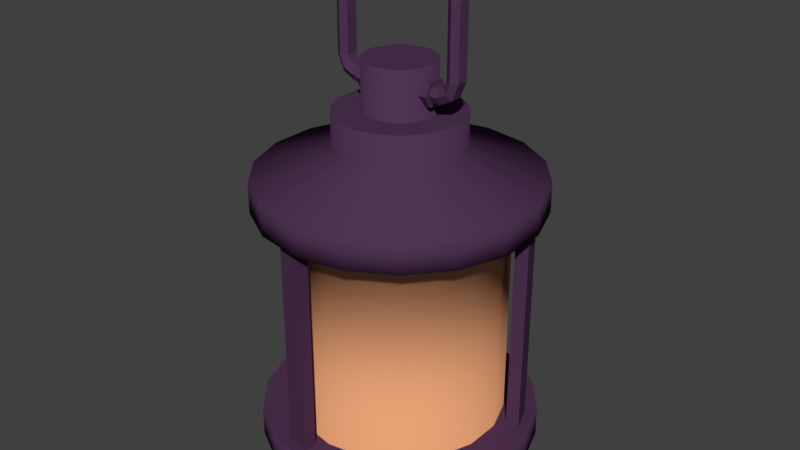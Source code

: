 # Source: Lantern.blend  (saved by Blender 2.77.0; exported with 4.5.12 LTS)
import bpy
from mathutils import Matrix  # noqa: F401  (used for matrix-valued properties, if any)

bpy.ops.wm.read_factory_settings(use_empty=True)
scene = bpy.context.scene
scene.name = 'Scene'

# ---- collections
col_collection_1 = bpy.data.collections.new('Collection 1'); scene.collection.children.link(col_collection_1)
col_collection_5 = bpy.data.collections.new('Collection 5'); scene.collection.children.link(col_collection_5)

# ---- materials (node trees are filled in below, after node groups)
mat_mat_obj_lantern = bpy.data.materials.new('Mat_Obj_Lantern')
mat_mat_obj_lantern.alpha_threshold = 0.0
mat_mat_obj_lantern.use_transparent_shadow = False
mat_mat_obj_lantern.diffuse_color = (0.07941, 0.03427, 0.08714, 1.0)
mat_mat_obj_lantern.roughness = 0.5
mat_mat_obj_lantern.specular_intensity = 0.0
mat_mat_obj_lantern_light = bpy.data.materials.new('Mat_Obj_Lantern_Light')
mat_mat_obj_lantern_light.alpha_threshold = 0.0
mat_mat_obj_lantern_light.use_transparent_shadow = False
mat_mat_obj_lantern_light.diffuse_color = (0.8, 0.3615, 0.1766, 1.0)
mat_mat_obj_lantern_light.roughness = 0.5
mat_mat_obj_lantern_light.specular_intensity = 0.0

# ---- material node trees

# ---- world
world_world = bpy.data.worlds.new('World'); scene.world = world_world
world_world.color = (0.05088, 0.05088, 0.05088)
world_world.use_sun_shadow = False
world_world.sun_shadow_jitter_overblur = 0.0
world_world.cycles.sampling_method = 'MANUAL'

# ---- meshes
me_cylinder_001 = bpy.data.meshes.new('Cylinder.001')
me_cylinder_001.from_pydata([(0.1874, 0.05774, -0.4146), (0.1874, -0.05774, -0.4146), (-0.1874, -0.05774, -0.4146), (-0.1874, 0.05774, -0.4146), (-0.1874, 0.05774, -0.2514), (-0.1874, -0.05774, -0.2514), (0.1874, -0.05774, -0.2514), (0.1874, 0.05774, -0.2514), (0.1874, 0.1052, -0.333), (0.1874, -0.1052, -0.333), (-0.1874, -0.1052, -0.333), (-0.1874, 0.1052, -0.333), (0.2897, -0.04186, -0.387), (0.2897, 0.04186, -0.387), (-0.2897, 0.04186, -0.387), (-0.2897, -0.04186, -0.387), (0.2897, -0.04186, -0.2791), (0.2897, 0.04186, -0.2791), (-0.2897, 0.04186, -0.2791), (-0.2897, -0.04186, -0.2791), (0.2897, 0.07327, -0.333), (0.2897, -0.07327, -0.333), (-0.2897, -0.07327, -0.333), (-0.2897, 0.07327, -0.333), (0.2897, -0.05774, -0.4146), (0.2897, 0.05774, -0.4146), (-0.2897, 0.05774, -0.4146), (-0.2897, -0.05774, -0.4146), (0.2897, -0.05774, -0.2514), (0.2897, 0.05774, -0.2514), (-0.2897, 0.05774, -0.2514), (-0.2897, -0.05774, -0.2514), (0.2897, 0.1052, -0.333), (0.2897, -0.1052, -0.333), (-0.2897, -0.1052, -0.333), (-0.2897, 0.1052, -0.333), (0.3464, 0.07327, -0.333), (0.3464, -0.07327, -0.333), (-0.3464, -0.07327, -0.333), (-0.3464, 0.07327, -0.333), (0.3464, -0.04186, -0.387), (0.3464, 0.04186, -0.387), (-0.3464, 0.04186, -0.387), (-0.3464, -0.04186, -0.387), (0.3464, -0.04186, -0.2791), (0.3464, 0.04186, -0.2791), (-0.3464, 0.04186, -0.2791), (-0.3464, -0.04186, -0.2791), (0.4133, 0.07327, -0.3002), (0.4133, -0.07327, -0.3002), (-0.4133, -0.07327, -0.3002), (-0.4133, 0.07327, -0.3002), (0.4452, -0.04186, -0.3384), (0.4452, 0.04186, -0.3384), (-0.4452, 0.04186, -0.3384), (-0.4452, -0.04186, -0.3384), (0.3813, -0.04186, -0.2621), (0.3813, 0.04186, -0.2621), (-0.3813, 0.04186, -0.2621), (-0.3813, -0.04186, -0.2621), (0.4467, 0.07327, -0.2219), (0.4467, -0.07327, -0.2219), (-0.4467, -0.07327, -0.2219), (-0.4467, 0.07327, -0.2219), (0.4919, -0.04186, -0.2219), (0.4919, 0.04186, -0.2219), (-0.4919, 0.04186, -0.2219), (-0.4919, -0.04186, -0.2219), (0.4016, -0.04186, -0.2219), (0.4016, 0.04186, -0.2219), (-0.4016, 0.04186, -0.2219), (-0.4016, -0.04186, -0.2219), (0.4467, 0.07327, 0.2885), (0.4467, -0.07327, 0.2885), (-0.4467, -0.07327, 0.2885), (-0.4467, 0.07327, 0.2885), (0.4919, -0.04186, 0.2885), (0.4919, 0.04186, 0.2885), (-0.4919, 0.04186, 0.2885), (-0.4919, -0.04186, 0.2885), (0.4016, -0.04186, 0.2885), (0.4016, 0.04186, 0.2885), (-0.4016, 0.04186, 0.2885), (-0.4016, -0.04186, 0.2885), (0.2751, -0.07327, 0.3996), (0.2751, 0.07327, 0.3996), (-0.2751, 0.07327, 0.3996), (-0.2751, -0.07327, 0.3996), (0.2751, 0.04186, 0.4536), (0.2751, -0.04186, 0.4536), (-0.2751, -0.04186, 0.4536), (-0.2751, 0.04186, 0.4536), (0.2751, 0.04186, 0.3457), (0.2751, -0.04186, 0.3457), (-0.2751, -0.04186, 0.3457), (-0.2751, 0.04186, 0.3457), (0.4133, -0.07327, 0.3668), (0.4133, 0.07327, 0.3668), (-0.4133, 0.07327, 0.3668), (-0.4133, -0.07327, 0.3668), (0.4452, 0.04186, 0.405), (0.4452, -0.04186, 0.405), (-0.4452, -0.04186, 0.405), (-0.4452, 0.04186, 0.405), (0.3813, 0.04186, 0.3287), (0.3813, -0.04186, 0.3287), (-0.3813, -0.04186, 0.3287), (-0.3813, 0.04186, 0.3287), (0.3464, 0.04186, 0.4536), (0.3464, -0.04186, 0.4536), (-0.3464, -0.04186, 0.4536), (-0.3464, 0.04186, 0.4536), (0.3464, 0.04186, 0.3457), (0.3464, -0.04186, 0.3457), (-0.3464, -0.04186, 0.3457), (-0.3464, 0.04186, 0.3457), (0.3464, -0.07327, 0.3996), (0.3464, 0.07327, 0.3996), (-0.3464, 0.07327, 0.3996), (-0.3464, -0.07327, 0.3996), (0.2751, 0.07116, 0.3079), (-0.2751, 0.07116, 0.3079), (0.2751, 0.07116, 0.4914), (-0.2751, 0.07116, 0.4914), (0.2751, 0.1246, 0.3996), (-0.2751, 0.1246, 0.3996), (0.2751, -0.07116, 0.3079), (-0.2751, -0.07116, 0.3079), (0.2751, -0.07116, 0.4914), (-0.2751, -0.07116, 0.4914), (0.2751, -0.1246, 0.3996), (-0.2751, -0.1246, 0.3996)], [], [(18, 23, 39, 46), (13, 20, 36, 41), (23, 14, 42, 39), (12, 13, 41, 40), (8, 7, 29, 32), (9, 1, 24, 33), (4, 11, 35, 30), (7, 6, 28, 29), (6, 9, 33, 28), (2, 10, 34, 27), (5, 4, 30, 31), (1, 0, 25, 24), (11, 3, 26, 35), (0, 8, 32, 25), (10, 5, 31, 34), (3, 2, 27, 26), (13, 12, 24, 25), (15, 14, 26, 27), (16, 17, 29, 28), (18, 19, 31, 30), (20, 13, 25, 32), (12, 21, 33, 24), (22, 15, 27, 34), (14, 23, 35, 26), (17, 20, 32, 29), (21, 16, 28, 33), (19, 22, 34, 31), (23, 18, 30, 35), (44, 37, 49, 56), (45, 44, 56, 57), (37, 40, 52, 49), (36, 45, 57, 48), (14, 15, 43, 42), (20, 17, 45, 36), (21, 12, 40, 37), (17, 16, 44, 45), (16, 21, 37, 44), (15, 22, 38, 43), (19, 18, 46, 47), (22, 19, 47, 38), (57, 56, 68, 69), (49, 52, 64, 61), (48, 57, 69, 60), (54, 55, 67, 66), (43, 38, 50, 55), (47, 46, 58, 59), (38, 47, 59, 50), (40, 41, 53, 52), (39, 42, 54, 51), (41, 36, 48, 53), (46, 39, 51, 58), (42, 43, 55, 54), (61, 64, 76, 73), (60, 69, 81, 72), (66, 67, 79, 78), (70, 63, 75, 82), (56, 49, 61, 68), (55, 50, 62, 67), (59, 58, 70, 71), (50, 59, 71, 62), (52, 53, 65, 64), (51, 54, 66, 63), (53, 48, 60, 65), (58, 51, 63, 70), (95, 86, 125, 121), (94, 95, 121, 127), (69, 68, 80, 81), (68, 61, 73, 80), (67, 62, 74, 79), (71, 70, 82, 83), (62, 71, 83, 74), (64, 65, 77, 76), (63, 66, 78, 75), (65, 60, 72, 77), (112, 117, 97, 104), (113, 112, 104, 105), (117, 108, 100, 97), (116, 113, 105, 96), (105, 104, 81, 80), (97, 100, 77, 72), (96, 105, 80, 73), (102, 103, 78, 79), (111, 118, 98, 103), (115, 114, 106, 107), (118, 115, 107, 98), (108, 109, 101, 100), (119, 110, 102, 99), (109, 116, 96, 101), (114, 119, 99, 106), (110, 111, 103, 102), (104, 97, 72, 81), (103, 98, 75, 78), (107, 106, 83, 82), (98, 107, 82, 75), (100, 101, 76, 77), (99, 102, 79, 74), (101, 96, 73, 76), (106, 99, 74, 83), (86, 91, 123, 125), (85, 92, 120, 124), (92, 93, 126, 120), (88, 85, 124, 122), (88, 89, 109, 108), (90, 91, 111, 110), (93, 92, 112, 113), (95, 94, 114, 115), (89, 84, 116, 109), (85, 88, 108, 117), (91, 86, 118, 111), (87, 90, 110, 119), (84, 93, 113, 116), (92, 85, 117, 112), (86, 95, 115, 118), (94, 87, 119, 114), (124, 120, 121, 125), (122, 124, 125, 123), (120, 126, 127, 121), (122, 123, 129, 128), (128, 129, 131, 130), (130, 131, 127, 126), (89, 88, 122, 128), (90, 87, 131, 129), (84, 89, 128, 130), (87, 94, 127, 131), (91, 90, 129, 123), (93, 84, 130, 126)])
me_cylinder_001.materials.append(mat_mat_obj_lantern)
me_cylinder_001.use_remesh_preserve_volume = False
me_cylinder_001.use_remesh_preserve_attributes = False
me_cylinder_001.use_mirror_vertex_groups = False
me_cylinder_001.update()
me_cylinder = bpy.data.meshes.new('Cylinder')
me_cylinder.from_pydata([(0.0, 1.0, -0.7831), (0.0, 1.0, 0.7831), (0.342, 0.9397, -0.7831), (0.342, 0.9397, 0.7831), (0.6428, 0.766, -0.7831), (0.6428, 0.766, 0.7831), (0.8279, 0.3952, -0.7831), (0.8279, 0.3952, 0.7831), (0.8882, 0.2294, -0.7831), (0.8882, 0.2294, 0.7831), (0.9848, -0.1736, -0.7831), (0.9848, -0.1736, 0.7831), (0.866, -0.5, -0.7831), (0.866, -0.5, 0.7831), (0.6428, -0.766, -0.7831), (0.6428, -0.766, 0.7831), (0.342, -0.9397, -0.7831), (0.342, -0.9397, 0.7831), (-0.07172, -0.9145, -0.7831), (-0.07172, -0.9145, 0.7831), (-0.2454, -0.8839, -0.7831), (-0.2454, -0.8839, 0.7831), (-0.6428, -0.766, -0.7831), (-0.6428, -0.766, 0.7831), (-0.866, -0.5, -0.7831), (-0.866, -0.5, 0.7831), (-0.9848, -0.1736, -0.7831), (-0.9848, -0.1736, 0.7831), (-0.9848, 0.1736, -0.7831), (-0.9848, 0.1736, 0.7831), (-0.7561, 0.5194, -0.7831), (-0.7561, 0.5194, 0.7831), (-0.6428, 0.6545, -0.7831), (-0.6428, 0.6545, 0.7831), (-0.342, 0.9397, -0.7831), (-0.342, 0.9397, 0.7831), (3.109e-08, 0.424, -1.229), (0.145, 0.3984, -1.229), (0.1547, 0.4249, 1.202), (9.533e-08, 0.4522, 1.202), (0.2725, 0.3248, -1.229), (0.2907, 0.3464, 1.202), (0.3672, 0.212, -1.229), (0.3916, 0.2261, 1.202), (0.4175, 0.07363, -1.229), (0.4453, 0.07852, 1.202), (0.4175, -0.07363, -1.229), (0.4453, -0.07852, 1.202), (0.3672, -0.212, -1.229), (0.3916, -0.2261, 1.202), (0.2725, -0.3248, -1.229), (0.2907, -0.3464, 1.202), (0.145, -0.3984, -1.229), (0.1547, -0.4249, 1.202), (6.446e-08, -0.424, -1.229), (9.712e-08, -0.4522, 1.202), (-0.145, -0.3984, -1.229), (-0.1547, -0.4249, 1.202), (-0.2725, -0.3248, -1.229), (-0.2907, -0.3464, 1.202), (-0.3672, -0.212, -1.229), (-0.3916, -0.2261, 1.202), (-0.4175, -0.07363, -1.229), (-0.4453, -0.07852, 1.202), (-0.4175, 0.07363, -1.229), (-0.4453, 0.07852, 1.202), (-0.3672, 0.212, -1.229), (-0.3916, 0.2261, 1.202), (-0.2725, 0.3248, -1.229), (-0.2907, 0.3464, 1.202), (-0.145, 0.3984, -1.229), (-0.1547, 0.4249, 1.202), (-3.603e-09, 0.7582, -0.7831), (-3.603e-09, 0.7582, 0.7831), (0.2593, 0.7125, 0.7831), (0.2593, 0.7125, -0.7831), (0.4874, 0.5808, 0.7831), (0.4874, 0.5808, -0.7831), (0.7446, 0.3471, 0.7831), (0.7446, 0.3471, -0.7831), (0.7935, 0.2127, 0.7831), (0.7935, 0.2127, -0.7831), (0.7467, -0.1317, 0.7831), (0.7467, -0.1317, -0.7831), (0.6566, -0.3791, 0.7831), (0.6566, -0.3791, -0.7831), (0.4874, -0.5808, 0.7831), (0.4874, -0.5808, -0.7831), (0.2593, -0.7125, 0.7831), (0.2593, -0.7125, -0.7831), (-0.07172, -0.8184, 0.7831), (-0.07172, -0.8184, -0.7831), (-0.2125, -0.7936, 0.7831), (-0.2125, -0.7936, -0.7831), (-0.4874, -0.5808, 0.7831), (-0.4874, -0.5808, -0.7831), (-0.6566, -0.3791, 0.7831), (-0.6566, -0.3791, -0.7831), (-0.7467, -0.1317, 0.7831), (-0.7467, -0.1317, -0.7831), (-0.7467, 0.1317, 0.7831), (-0.7467, 0.1317, -0.7831), (-0.6729, 0.4713, 0.7831), (-0.6729, 0.4713, -0.7831), (-0.581, 0.5808, 0.7831), (-0.581, 0.5808, -0.7831), (-0.2593, 0.7125, 0.7831), (-0.2593, 0.7125, -0.7831), (0.342, 0.9397, 1.0), (0.0, 1.0, 1.0), (0.6428, 0.766, 1.0), (0.866, 0.5, 1.0), (0.9848, 0.1736, 1.0), (0.9848, -0.1736, 1.0), (0.866, -0.5, 1.0), (0.6428, -0.766, 1.0), (0.342, -0.9397, 1.0), (1.51e-07, -1.0, 1.0), (-0.342, -0.9397, 1.0), (-0.6428, -0.766, 1.0), (-0.866, -0.5, 1.0), (-0.9848, -0.1736, 1.0), (-0.9848, 0.1736, 1.0), (-0.866, 0.5, 1.0), (-0.6428, 0.766, 1.0), (-0.342, 0.9397, 1.0), (0.1633, -0.1947, 1.444), (-0.1633, 0.1947, 1.444), (0.3916, -0.2261, 1.444), (-0.1547, 0.4249, 1.444), (0.08691, -0.2388, 1.444), (-0.2201, 0.1271, 1.444), (8.663e-08, -0.2541, 1.444), (-0.4453, 0.07852, 1.444), (-0.1547, -0.4249, 1.444), (-0.4453, -0.07852, 1.444), (0.4453, -0.07852, 1.444), (1.043e-07, 0.2541, 1.444), (0.08691, 0.2388, 1.444), (0.4453, 0.07852, 1.444), (0.1633, 0.1947, 1.444), (0.2201, 0.1271, 1.444), (-0.1633, -0.1947, 1.444), (-0.2201, -0.1271, 1.444), (0.1547, 0.4249, 1.444), (9.533e-08, 0.4522, 1.444), (0.2907, 0.3464, 1.444), (0.3916, 0.2261, 1.444), (0.2503, 0.04413, 1.444), (0.2503, -0.04413, 1.444), (0.2201, -0.1271, 1.444), (0.2907, -0.3464, 1.444), (0.1547, -0.4249, 1.444), (9.712e-08, -0.4522, 1.444), (-0.08691, -0.2388, 1.444), (-0.2907, -0.3464, 1.444), (-0.3916, -0.2261, 1.444), (-0.2503, -0.04413, 1.444), (-0.2503, 0.04413, 1.444), (-0.3916, 0.2261, 1.444), (-0.2907, 0.3464, 1.444), (-0.08691, 0.2388, 1.444), (0.1633, -0.1947, 1.792), (-0.1633, 0.1947, 1.792), (0.2201, -0.1271, 1.792), (-0.08691, 0.2388, 1.792), (0.08691, -0.2388, 1.792), (-0.2201, 0.1271, 1.792), (8.663e-08, -0.2541, 1.792), (-0.2503, 0.04413, 1.792), (-0.08691, -0.2388, 1.792), (-0.2503, -0.04413, 1.792), (0.2503, -0.04413, 1.792), (1.043e-07, 0.2541, 1.792), (0.08691, 0.2388, 1.792), (0.2503, 0.04413, 1.792), (0.1633, 0.1947, 1.792), (0.2201, 0.1271, 1.792), (-0.1633, -0.1947, 1.792), (-0.2201, -0.1271, 1.792), (0.0, 1.0, -1.0), (0.342, 0.9397, -1.0), (0.6428, 0.766, -1.0), (0.866, 0.5, -1.0), (0.9848, 0.1736, -1.0), (0.9848, -0.1736, -1.0), (0.866, -0.5, -1.0), (0.6428, -0.766, -1.0), (0.342, -0.9397, -1.0), (1.51e-07, -1.0, -1.0), (-0.342, -0.9397, -1.0), (-0.6428, -0.766, -1.0), (-0.866, -0.5, -1.0), (-0.9848, -0.1736, -1.0), (-0.9848, 0.1736, -1.0), (-0.866, 0.5, -1.0), (-0.6428, 0.766, -1.0), (-0.342, 0.9397, -1.0), (0.7467, 0.1317, 0.7831), (0.9848, 0.1736, 0.7831), (0.866, 0.5, -0.7831), (0.9848, 0.1736, -0.7831), (0.866, 0.5, 0.7831), (1.51e-07, -1.0, -0.7831), (-0.342, -0.9397, -0.7831), (-0.342, -0.9397, 0.7831), (1.51e-07, -1.0, 0.7831), (-0.866, 0.5, -0.7831), (-0.6428, 0.766, -0.7831), (-0.6428, 0.766, 0.7831), (-0.866, 0.5, 0.7831), (0.6566, 0.3791, -0.7831), (0.7467, 0.1317, -0.7831), (0.6566, 0.3791, 0.7831), (1.109e-07, -0.7582, -0.7831), (-0.2593, -0.7125, -0.7831), (-0.2593, -0.7125, 0.7831), (1.109e-07, -0.7582, 0.7831), (-0.6566, 0.3791, -0.7831), (-0.4874, 0.5808, -0.7831), (-0.4874, 0.5808, 0.7831), (-0.6566, 0.3791, 0.7831)], [], [(203, 16, 89, 214), (29, 210, 221, 100), (4, 2, 75, 77), (15, 17, 88, 86), (207, 28, 101, 218), (1, 3, 74, 73), (16, 14, 87, 89), (27, 29, 100, 98), (2, 0, 72, 75), (13, 15, 86, 84), (28, 26, 99, 101), (14, 12, 85, 87), (25, 27, 98, 96), (11, 13, 84, 82), (26, 24, 97, 99), (12, 10, 83, 85), (54, 56, 62, 64), (23, 25, 96, 94), (199, 11, 82, 198), (56, 58, 60, 62), (52, 54, 64, 66), (50, 52, 66, 68), (48, 50, 68, 70), (46, 48, 70, 36), (36, 37, 44, 46), (37, 40, 42, 44), (43, 41, 146, 147), (57, 55, 153, 134), (71, 69, 160, 129), (41, 38, 144, 146), (55, 53, 152, 153), (69, 67, 159, 160), (38, 39, 145, 144), (53, 51, 151, 152), (0, 2, 181, 180), (3, 1, 109, 108), (2, 4, 182, 181), (5, 3, 108, 110), (4, 200, 183, 182), (202, 5, 110, 111), (200, 201, 184, 183), (199, 202, 111, 112), (201, 10, 185, 184), (11, 199, 112, 113), (10, 12, 186, 185), (13, 11, 113, 114), (12, 14, 187, 186), (15, 13, 114, 115), (14, 16, 188, 187), (17, 15, 115, 116), (16, 203, 189, 188), (206, 17, 116, 117), (203, 204, 190, 189), (205, 206, 117, 118), (204, 22, 191, 190), (23, 205, 118, 119), (22, 24, 192, 191), (25, 23, 119, 120), (24, 26, 193, 192), (27, 25, 120, 121), (26, 28, 194, 193), (29, 27, 121, 122), (28, 207, 195, 194), (210, 29, 122, 123), (207, 208, 196, 195), (209, 210, 123, 124), (208, 34, 197, 196), (35, 209, 124, 125), (34, 0, 180, 197), (1, 35, 125, 109), (72, 73, 74, 75), (75, 74, 76, 77), (77, 76, 213, 211), (211, 213, 198, 212), (212, 198, 82, 83), (83, 82, 84, 85), (85, 84, 86, 87), (87, 86, 88, 89), (89, 88, 217, 214), (214, 217, 216, 215), (215, 216, 94, 95), (95, 94, 96, 97), (97, 96, 98, 99), (99, 98, 100, 101), (101, 100, 221, 218), (218, 221, 220, 219), (219, 220, 106, 107), (107, 106, 73, 72), (3, 5, 76, 74), (9, 80, 81, 8), (17, 206, 217, 88), (200, 4, 77, 211), (79, 81, 80, 78), (18, 19, 21, 20), (5, 202, 213, 76), (34, 208, 219, 107), (91, 90, 19, 18), (93, 20, 21, 92), (209, 35, 106, 220), (22, 204, 215, 95), (91, 93, 92, 90), (0, 34, 107, 72), (205, 23, 94, 216), (10, 201, 212, 83), (35, 1, 73, 106), (24, 22, 95, 97), (39, 38, 108, 109), (38, 41, 110, 108), (41, 43, 111, 110), (43, 45, 112, 111), (45, 47, 113, 112), (47, 49, 114, 113), (49, 51, 115, 114), (51, 53, 116, 115), (53, 55, 117, 116), (55, 57, 118, 117), (57, 59, 119, 118), (59, 61, 120, 119), (61, 63, 121, 120), (63, 65, 122, 121), (65, 67, 123, 122), (67, 69, 124, 123), (69, 71, 125, 124), (71, 39, 109, 125), (157, 143, 179, 171), (149, 148, 175, 172), (143, 142, 178, 179), (148, 141, 177, 175), (142, 154, 170, 178), (137, 161, 165, 173), (141, 140, 176, 177), (154, 132, 168, 170), (39, 71, 129, 145), (59, 57, 134, 155), (45, 43, 147, 139), (61, 59, 155, 156), (47, 45, 139, 136), (63, 61, 156, 135), (49, 47, 136, 128), (65, 63, 135, 133), (51, 49, 128, 151), (67, 65, 133, 159), (137, 138, 144, 145), (138, 140, 146, 144), (140, 141, 147, 146), (141, 148, 139, 147), (148, 149, 136, 139), (149, 150, 128, 136), (150, 126, 151, 128), (126, 130, 152, 151), (130, 132, 153, 152), (132, 154, 134, 153), (154, 142, 155, 134), (142, 143, 156, 155), (143, 157, 135, 156), (157, 158, 133, 135), (158, 131, 159, 133), (131, 127, 160, 159), (127, 161, 129, 160), (161, 137, 145, 129), (162, 164, 165, 163), (166, 162, 163, 167), (168, 166, 167, 169), (170, 168, 169, 171), (178, 170, 171, 179), (164, 172, 173, 165), (174, 173, 172, 175), (176, 174, 175, 177), (150, 149, 172, 164), (158, 157, 171, 169), (126, 150, 164, 162), (131, 158, 169, 167), (130, 126, 162, 166), (138, 137, 173, 174), (127, 131, 167, 163), (132, 130, 166, 168), (140, 138, 174, 176), (161, 127, 163, 165), (37, 36, 180, 181), (40, 37, 181, 182), (42, 40, 182, 183), (44, 42, 183, 184), (46, 44, 184, 185), (48, 46, 185, 186), (50, 48, 186, 187), (52, 50, 187, 188), (54, 52, 188, 189), (56, 54, 189, 190), (58, 56, 190, 191), (60, 58, 191, 192), (62, 60, 192, 193), (64, 62, 193, 194), (66, 64, 194, 195), (68, 66, 195, 196), (70, 68, 196, 197), (36, 70, 197, 180), (80, 9, 199, 198), (6, 8, 201, 200), (9, 7, 202, 199), (18, 20, 204, 203), (21, 19, 206, 205), (30, 32, 208, 207), (33, 31, 210, 209), (81, 79, 211, 212), (78, 80, 198, 213), (93, 91, 214, 215), (90, 92, 216, 217), (105, 103, 218, 219), (102, 104, 220, 221), (103, 30, 207, 218), (31, 102, 221, 210), (91, 18, 203, 214), (32, 105, 219, 208), (19, 90, 217, 206), (79, 6, 200, 211), (104, 33, 209, 220), (20, 93, 215, 204), (7, 78, 213, 202), (92, 21, 205, 216), (8, 81, 212, 201), (79, 78, 7, 6), (6, 7, 9, 8), (103, 105, 104, 102), (105, 32, 33, 104), (103, 102, 31, 30), (30, 31, 33, 32)])
me_cylinder.polygons.foreach_set('use_smooth', [0, 0, 0, 0, 0, 0, 0, 0, 0, 0, 0, 0, 0, 0, 0, 0, 0, 0, 0, 0, 0, 0, 0, 0, 0, 0, 1, 1, 1, 1, 1, 1, 1, 1, 1, 1, 1, 1, 1, 1, 1, 1, 1, 1, 1, 1, 1, 1, 1, 1, 1, 1, 1, 1, 1, 1, 1, 1, 1, 1, 1, 1, 1, 1, 1, 1, 1, 1, 1, 1, 1, 1, 1, 1, 1, 1, 1, 1, 1, 1, 1, 1, 1, 1, 1, 1, 1, 1, 0, 0, 0, 0, 0, 0, 0, 0, 0, 0, 0, 0, 0, 0, 0, 0, 0, 0, 1, 1, 1, 1, 1, 1, 1, 1, 1, 1, 1, 1, 1, 1, 1, 1, 1, 1, 1, 1, 1, 1, 1, 1, 1, 1, 1, 1, 1, 1, 1, 1, 1, 1, 1, 1, 0, 0, 0, 0, 0, 0, 0, 0, 0, 0, 0, 0, 0, 0, 0, 0, 0, 0, 0, 0, 0, 0, 0, 0, 0, 0, 1, 1, 1, 1, 1, 1, 1, 1, 1, 1, 1, 1, 1, 1, 1, 1, 1, 1, 1, 1, 1, 1, 1, 1, 1, 1, 1, 1, 0, 0, 0, 0, 0, 0, 0, 0, 0, 0, 0, 0, 0, 0, 0, 0, 0, 0, 0, 0, 0, 0, 0, 0, 0, 0, 0, 0, 0, 0])
me_cylinder.polygons.foreach_set('material_index', [0, 0, 0, 0, 0, 0, 0, 0, 0, 0, 0, 0, 0, 0, 0, 0, 0, 0, 0, 0, 0, 0, 0, 0, 0, 0, 0, 0, 0, 0, 0, 0, 0, 0, 0, 0, 0, 0, 0, 0, 0, 0, 0, 0, 0, 0, 0, 0, 0, 0, 0, 0, 0, 0, 0, 0, 0, 0, 0, 0, 0, 0, 0, 0, 0, 0, 0, 0, 0, 0, 1, 1, 1, 1, 1, 1, 1, 1, 1, 1, 1, 1, 1, 1, 1, 1, 1, 1, 0, 0, 0, 0, 0, 0, 0, 0, 0, 0, 0, 0, 0, 0, 0, 0, 0, 0, 0, 0, 0, 0, 0, 0, 0, 0, 0, 0, 0, 0, 0, 0, 0, 0, 0, 0, 0, 0, 0, 0, 0, 0, 0, 0, 0, 0, 0, 0, 0, 0, 0, 0, 0, 0, 0, 0, 0, 0, 0, 0, 0, 0, 0, 0, 0, 0, 0, 0, 0, 0, 0, 0, 0, 0, 0, 0, 0, 0, 0, 0, 0, 0, 0, 0, 0, 0, 0, 0, 0, 0, 0, 0, 0, 0, 0, 0, 0, 0, 0, 0, 0, 0, 0, 0, 0, 0, 0, 0, 0, 0, 0, 0, 0, 0, 0, 0, 0, 0, 0, 0, 0, 0, 0, 0, 0, 0, 0, 0, 0, 0, 0, 0, 0, 0, 0, 0, 0, 0])
me_cylinder.materials.append(mat_mat_obj_lantern)
me_cylinder.materials.append(mat_mat_obj_lantern_light)
me_cylinder.use_remesh_preserve_volume = False
me_cylinder.use_remesh_preserve_attributes = False
me_cylinder.use_mirror_vertex_groups = False
me_cylinder.update()

# ---- objects
ob_hand_pivot = bpy.data.objects.new('Hand_Pivot', None)
ob_lantern_handle = bpy.data.objects.new('Lantern_Handle', me_cylinder_001)
ob_lantern_body = bpy.data.objects.new('Lantern_Body', me_cylinder)

# ---- transforms, parenting, visibility, modifiers, constraints
ob_hand_pivot.location = (6.402e-05, 7.654e-05, 2.343)
ob_hand_pivot.empty_image_offset = (0.0, 0.0)
ob_hand_pivot.lineart.crease_threshold = 0.0
ob_lantern_handle.location = (-2.568e-09, 0.001717, 1.951)
ob_lantern_handle.lineart.crease_threshold = 0.0
ob_lantern_body.location = (0.0, 0.0, 0.0)
ob_lantern_body.lineart.crease_threshold = 0.0

# ---- collection membership
col_collection_1.objects.link(ob_hand_pivot)
col_collection_5.objects.link(ob_lantern_handle)
col_collection_5.objects.link(ob_lantern_body)

# ---- scene / render settings (as saved in the file)
scene.frame_start = 1; scene.frame_end = 250; scene.frame_set(0)
scene.render.engine = 'BLENDER_EEVEE_NEXT'
scene.render.resolution_percentage = 50
scene.render.dither_intensity = 0.0
scene.cycles.use_denoising = False
scene.cycles.samples = 128
scene.cycles.sampling_pattern = 'TABULATED_SOBOL'
scene.cycles.light_sampling_threshold = 0.0
scene.cycles.use_adaptive_sampling = False
scene.cycles.use_light_tree = False
scene.cycles.blur_glossy = 0.0
scene.cycles.sample_clamp_indirect = 0.0
scene.view_settings.view_transform = 'Standard'
bpy.context.view_layer.update()

# ---- added for rendering (the .blend has no active camera and no usable light): camera, sun
cam_auto = bpy.data.cameras.new('AutoCamera')
cam_auto.lens = 50.0
cam_auto.sensor_width = 36.0
cam_auto.clip_end = 1000.0
ob_auto_camera = bpy.data.objects.new('AutoCamera', cam_auto)
scene.collection.objects.link(ob_auto_camera)
ob_auto_camera.location = (4.27588, -5.13105, 4.02744)
ob_auto_camera.rotation_euler = (1.09748, -7.21219e-08, 0.694738)
scene.camera = ob_auto_camera
light_auto_sun = bpy.data.lights.new('AutoSun', 'SUN')
light_auto_sun.energy = 3.0
light_auto_sun.angle = 0.0523599
ob_auto_sun = bpy.data.objects.new('AutoSun', light_auto_sun)
scene.collection.objects.link(ob_auto_sun)
ob_auto_sun.rotation_euler = (0.872665, 0.174533, 0.523599)
bpy.context.view_layer.update()
